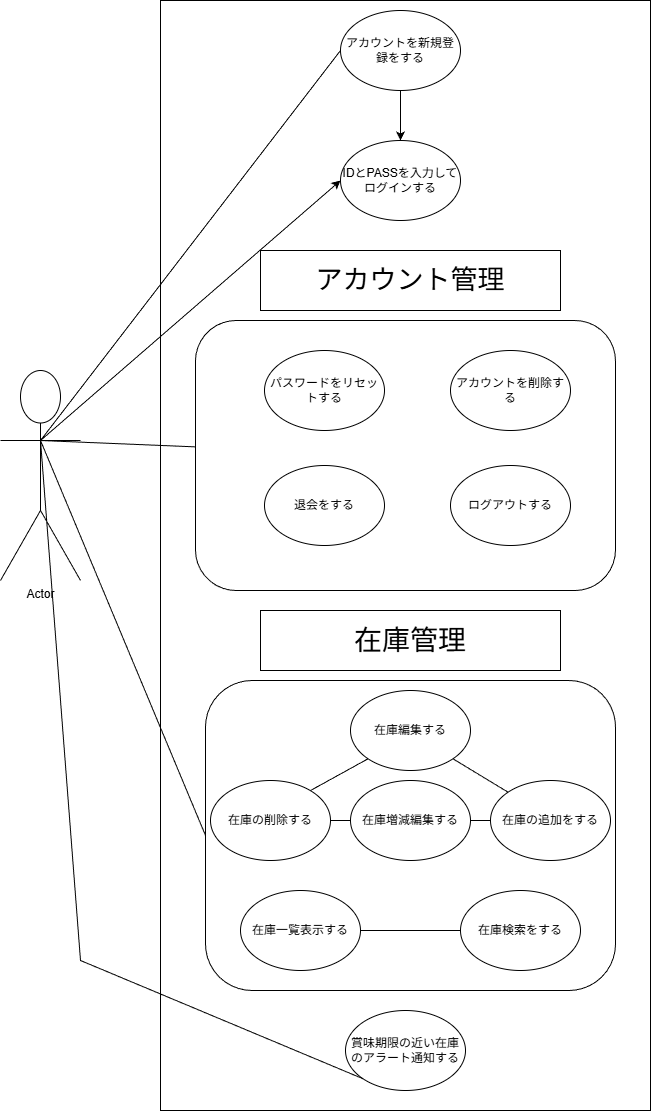

The diagram above was exported from draw.io. Its source (the exported page's mxGraphModel, read from the mxfile embedded in the PNG):
<mxGraphModel dx="2377" dy="1238" grid="1" gridSize="10" guides="1" tooltips="1" connect="1" arrows="1" fold="1" page="1" pageScale="1" pageWidth="827" pageHeight="1169" math="0" shadow="0">
  <root>
    <mxCell id="0" />
    <mxCell id="1" parent="0" />
    <mxCell id="5K3xPS8skEs4k3iTvPAy-1" parent="1" style="rounded=0;whiteSpace=wrap;html=1;" value="" vertex="1">
      <mxGeometry height="1110" width="490" x="190" y="40" as="geometry" />
    </mxCell>
    <mxCell id="5K3xPS8skEs4k3iTvPAy-2" parent="1" style="shape=umlActor;verticalLabelPosition=bottom;verticalAlign=top;html=1;outlineConnect=0;" value="Actor" vertex="1">
      <mxGeometry height="210" width="80" x="30" y="410" as="geometry" />
    </mxCell>
    <mxCell id="5K3xPS8skEs4k3iTvPAy-4" parent="1" style="rounded=1;whiteSpace=wrap;html=1;" value="" vertex="1">
      <mxGeometry height="270" width="420" x="225" y="360" as="geometry" />
    </mxCell>
    <mxCell id="5K3xPS8skEs4k3iTvPAy-5" parent="1" style="rounded=1;whiteSpace=wrap;html=1;" value="" vertex="1">
      <mxGeometry height="310" width="410" x="235" y="720" as="geometry" />
    </mxCell>
    <mxCell id="5K3xPS8skEs4k3iTvPAy-6" parent="1" style="rounded=0;whiteSpace=wrap;html=1;" value="&lt;font style=&quot;font-size: 27px;&quot;&gt;アカウント管理&lt;/font&gt;" vertex="1">
      <mxGeometry height="60" width="300" x="290" y="290" as="geometry" />
    </mxCell>
    <mxCell id="5K3xPS8skEs4k3iTvPAy-7" parent="1" style="rounded=0;whiteSpace=wrap;html=1;" value="&lt;font style=&quot;font-size: 28px;&quot;&gt;在庫管理&lt;/font&gt;" vertex="1">
      <mxGeometry height="60" width="300" x="290" y="650" as="geometry" />
    </mxCell>
    <mxCell id="5K3xPS8skEs4k3iTvPAy-8" parent="1" style="ellipse;whiteSpace=wrap;html=1;" value="アカウントを新規登録をする" vertex="1">
      <mxGeometry height="80" width="120" x="370" y="50" as="geometry" />
    </mxCell>
    <mxCell id="5K3xPS8skEs4k3iTvPAy-9" parent="1" style="ellipse;whiteSpace=wrap;html=1;" value="IDとPASSを入力してログインする" vertex="1">
      <mxGeometry height="80" width="120" x="370" y="180" as="geometry" />
    </mxCell>
    <mxCell id="5K3xPS8skEs4k3iTvPAy-11" parent="1" style="ellipse;whiteSpace=wrap;html=1;" value="アカウントを削除する" vertex="1">
      <mxGeometry height="80" width="120" x="480" y="390" as="geometry" />
    </mxCell>
    <mxCell id="5K3xPS8skEs4k3iTvPAy-15" parent="1" style="ellipse;whiteSpace=wrap;html=1;" value="パスワードをリセットする" vertex="1">
      <mxGeometry height="80" width="120" x="294" y="390" as="geometry" />
    </mxCell>
    <mxCell id="5K3xPS8skEs4k3iTvPAy-16" parent="1" style="ellipse;whiteSpace=wrap;html=1;" value="退会をする" vertex="1">
      <mxGeometry height="80" width="120" x="294" y="505" as="geometry" />
    </mxCell>
    <mxCell id="5K3xPS8skEs4k3iTvPAy-17" parent="1" style="ellipse;whiteSpace=wrap;html=1;" value="ログアウトする" vertex="1">
      <mxGeometry height="80" width="120" x="480" y="505" as="geometry" />
    </mxCell>
    <mxCell id="5K3xPS8skEs4k3iTvPAy-18" parent="1" style="ellipse;whiteSpace=wrap;html=1;" value="在庫一覧表示する" vertex="1">
      <mxGeometry height="80" width="120" x="270" y="930" as="geometry" />
    </mxCell>
    <mxCell id="5K3xPS8skEs4k3iTvPAy-19" parent="1" style="ellipse;whiteSpace=wrap;html=1;" value="在庫の追加をする" vertex="1">
      <mxGeometry height="80" width="120" x="520" y="820" as="geometry" />
    </mxCell>
    <mxCell id="5K3xPS8skEs4k3iTvPAy-20" parent="1" style="ellipse;whiteSpace=wrap;html=1;" value="在庫の削除する" vertex="1">
      <mxGeometry height="80" width="120" x="240" y="820" as="geometry" />
    </mxCell>
    <mxCell id="5K3xPS8skEs4k3iTvPAy-22" parent="1" style="ellipse;whiteSpace=wrap;html=1;" value="在庫編集する" vertex="1">
      <mxGeometry height="80" width="120" x="380" y="730" as="geometry" />
    </mxCell>
    <mxCell id="5K3xPS8skEs4k3iTvPAy-23" parent="1" style="ellipse;whiteSpace=wrap;html=1;" value="在庫検索をする" vertex="1">
      <mxGeometry height="80" width="120" x="490" y="930" as="geometry" />
    </mxCell>
    <mxCell id="5K3xPS8skEs4k3iTvPAy-26" edge="1" parent="1" source="5K3xPS8skEs4k3iTvPAy-18" style="endArrow=none;html=1;rounded=0;" value="">
      <mxGeometry height="50" relative="1" width="50" as="geometry">
        <Array as="points" />
        <mxPoint x="440" y="740" as="sourcePoint" />
        <mxPoint x="490" y="970" as="targetPoint" />
      </mxGeometry>
    </mxCell>
    <mxCell id="5K3xPS8skEs4k3iTvPAy-29" parent="1" style="ellipse;whiteSpace=wrap;html=1;" value="在庫増減編集する" vertex="1">
      <mxGeometry height="80" width="120" x="380" y="820" as="geometry" />
    </mxCell>
    <mxCell id="5K3xPS8skEs4k3iTvPAy-31" edge="1" parent="1" source="5K3xPS8skEs4k3iTvPAy-20" style="endArrow=none;html=1;rounded=0;entryX=0;entryY=0.5;entryDx=0;entryDy=0;" target="5K3xPS8skEs4k3iTvPAy-29" value="">
      <mxGeometry height="50" relative="1" width="50" as="geometry">
        <mxPoint x="350" y="890" as="sourcePoint" />
        <mxPoint x="400" y="840" as="targetPoint" />
      </mxGeometry>
    </mxCell>
    <mxCell id="5K3xPS8skEs4k3iTvPAy-32" edge="1" parent="1" style="endArrow=none;html=1;rounded=0;entryX=0;entryY=0.5;entryDx=0;entryDy=0;" target="5K3xPS8skEs4k3iTvPAy-19" value="">
      <mxGeometry height="50" relative="1" width="50" as="geometry">
        <mxPoint x="500" y="860" as="sourcePoint" />
        <mxPoint x="530" y="840" as="targetPoint" />
      </mxGeometry>
    </mxCell>
    <mxCell id="5K3xPS8skEs4k3iTvPAy-33" edge="1" parent="1" style="endArrow=none;html=1;rounded=0;entryX=0;entryY=1;entryDx=0;entryDy=0;" target="5K3xPS8skEs4k3iTvPAy-22" value="">
      <mxGeometry height="50" relative="1" width="50" as="geometry">
        <mxPoint x="340" y="830" as="sourcePoint" />
        <mxPoint x="390" y="780" as="targetPoint" />
      </mxGeometry>
    </mxCell>
    <mxCell id="5K3xPS8skEs4k3iTvPAy-34" edge="1" parent="1" source="5K3xPS8skEs4k3iTvPAy-19" style="endArrow=none;html=1;rounded=0;entryX=1;entryY=1;entryDx=0;entryDy=0;exitX=0;exitY=0;exitDx=0;exitDy=0;" target="5K3xPS8skEs4k3iTvPAy-22" value="">
      <mxGeometry height="50" relative="1" width="50" as="geometry">
        <mxPoint x="540" y="820" as="sourcePoint" />
        <mxPoint x="550" y="790" as="targetPoint" />
      </mxGeometry>
    </mxCell>
    <mxCell id="5K3xPS8skEs4k3iTvPAy-37" edge="1" parent="1" source="5K3xPS8skEs4k3iTvPAy-8" style="endArrow=classic;html=1;rounded=0;exitX=0.5;exitY=1;exitDx=0;exitDy=0;" value="">
      <mxGeometry height="50" relative="1" width="50" as="geometry">
        <mxPoint x="430" y="170" as="sourcePoint" />
        <mxPoint x="430" y="180" as="targetPoint" />
      </mxGeometry>
    </mxCell>
    <mxCell id="5K3xPS8skEs4k3iTvPAy-38" parent="1" style="ellipse;whiteSpace=wrap;html=1;" value="賞味期限の近い在庫のアラート通知する" vertex="1">
      <mxGeometry height="80" width="120" x="375" y="1050" as="geometry" />
    </mxCell>
    <mxCell id="5K3xPS8skEs4k3iTvPAy-39" edge="1" parent="1" style="endArrow=none;html=1;rounded=0;entryX=0;entryY=0.5;entryDx=0;entryDy=0;" target="5K3xPS8skEs4k3iTvPAy-8" value="">
      <mxGeometry height="50" relative="1" width="50" as="geometry">
        <mxPoint x="70" y="480" as="sourcePoint" />
        <mxPoint x="120" y="430" as="targetPoint" />
      </mxGeometry>
    </mxCell>
    <mxCell id="5K3xPS8skEs4k3iTvPAy-40" edge="1" parent="1" style="endArrow=classic;html=1;rounded=0;entryX=0;entryY=0.5;entryDx=0;entryDy=0;" target="5K3xPS8skEs4k3iTvPAy-9" value="">
      <mxGeometry height="50" relative="1" width="50" as="geometry">
        <mxPoint x="70" y="480" as="sourcePoint" />
        <mxPoint x="120" y="430" as="targetPoint" />
      </mxGeometry>
    </mxCell>
    <mxCell id="5K3xPS8skEs4k3iTvPAy-41" edge="1" parent="1" style="endArrow=none;html=1;rounded=0;" target="5K3xPS8skEs4k3iTvPAy-4" value="">
      <mxGeometry height="50" relative="1" width="50" as="geometry">
        <mxPoint x="70" y="480" as="sourcePoint" />
        <mxPoint x="120" y="430" as="targetPoint" />
      </mxGeometry>
    </mxCell>
    <mxCell id="5K3xPS8skEs4k3iTvPAy-42" edge="1" parent="1" style="endArrow=none;html=1;rounded=0;entryX=0;entryY=0.5;entryDx=0;entryDy=0;" target="5K3xPS8skEs4k3iTvPAy-5" value="">
      <mxGeometry height="50" relative="1" width="50" as="geometry">
        <mxPoint x="70" y="480" as="sourcePoint" />
        <mxPoint x="120" y="430" as="targetPoint" />
      </mxGeometry>
    </mxCell>
    <mxCell id="5K3xPS8skEs4k3iTvPAy-43" edge="1" parent="1" style="endArrow=none;html=1;rounded=0;entryX=0;entryY=1;entryDx=0;entryDy=0;" target="5K3xPS8skEs4k3iTvPAy-38" value="">
      <mxGeometry height="50" relative="1" width="50" as="geometry">
        <Array as="points">
          <mxPoint x="110" y="1000" />
        </Array>
        <mxPoint x="70" y="480" as="sourcePoint" />
        <mxPoint x="120" y="430" as="targetPoint" />
      </mxGeometry>
    </mxCell>
  </root>
</mxGraphModel>